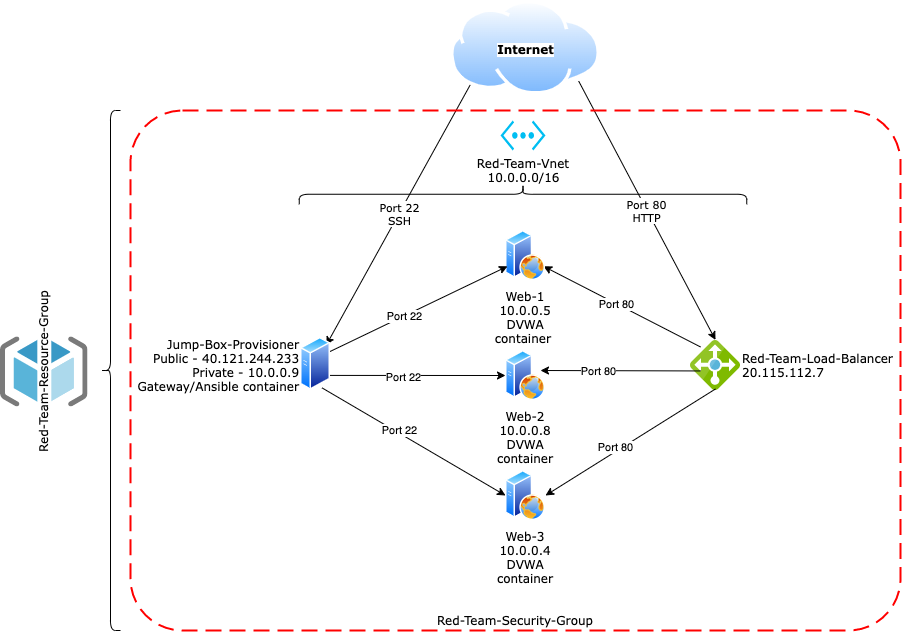

The diagram above was exported from draw.io. Its source (the exported page's mxGraphModel, read from the mxfile embedded in the PNG):
<mxGraphModel dx="2148" dy="866" grid="1" gridSize="10" guides="1" tooltips="1" connect="1" arrows="1" fold="1" page="1" pageScale="1" pageWidth="850" pageHeight="1100" math="0" shadow="0">
  <root>
    <mxCell id="0" />
    <mxCell id="1" parent="0" />
    <mxCell id="ZUGd_2NmU-j2yp3kKW6K-17" value="&lt;div&gt;Port 22&lt;/div&gt;&lt;div&gt;SSH&lt;/div&gt;" style="edgeStyle=none;rounded=0;orthogonalLoop=1;jettySize=auto;html=1;exitX=0;exitY=1;exitDx=0;exitDy=0;entryX=1;entryY=0;entryDx=0;entryDy=0;fontFamily=Verdana;strokeColor=default;align=center;" parent="1" source="UruIDM7GX_-760Byoq9_-1" target="UruIDM7GX_-760Byoq9_-7" edge="1">
      <mxGeometry relative="1" as="geometry" />
    </mxCell>
    <mxCell id="ZUGd_2NmU-j2yp3kKW6K-18" value="Port 80&lt;br&gt;HTTP" style="edgeStyle=none;rounded=0;orthogonalLoop=1;jettySize=auto;html=1;exitX=1;exitY=1;exitDx=0;exitDy=0;entryX=0.5;entryY=-0.011;entryDx=0;entryDy=0;entryPerimeter=0;fontFamily=Verdana;strokeColor=default;" parent="1" source="UruIDM7GX_-760Byoq9_-1" target="UruIDM7GX_-760Byoq9_-3" edge="1">
      <mxGeometry relative="1" as="geometry" />
    </mxCell>
    <mxCell id="UruIDM7GX_-760Byoq9_-1" value="Internet" style="aspect=fixed;perimeter=ellipsePerimeter;html=1;align=center;shadow=0;dashed=0;spacingTop=3;image;image=img/lib/active_directory/internet_cloud.svg;fontFamily=Verdana;fontStyle=1;labelPosition=center;verticalLabelPosition=middle;verticalAlign=middle;" parent="1" vertex="1">
      <mxGeometry x="330" width="150" height="94.5" as="geometry" />
    </mxCell>
    <mxCell id="UruIDM7GX_-760Byoq9_-3" value="Red-Team-Load-Balancer&lt;br&gt;20.115.112.7" style="sketch=0;aspect=fixed;html=1;points=[];align=left;image;fontSize=12;image=img/lib/mscae/Load_Balancer_feature.svg;fontFamily=Verdana;labelPosition=right;verticalLabelPosition=middle;verticalAlign=middle;" parent="1" vertex="1">
      <mxGeometry x="570" y="340" width="50" height="50" as="geometry" />
    </mxCell>
    <mxCell id="ZUGd_2NmU-j2yp3kKW6K-23" style="edgeStyle=none;rounded=0;orthogonalLoop=1;jettySize=auto;html=1;exitX=0.2;exitY=0.129;exitDx=0;exitDy=0;entryX=1;entryY=0.75;entryDx=0;entryDy=0;fontFamily=Verdana;strokeColor=default;exitPerimeter=0;" parent="1" source="UruIDM7GX_-760Byoq9_-3" target="UruIDM7GX_-760Byoq9_-4" edge="1">
      <mxGeometry relative="1" as="geometry" />
    </mxCell>
    <mxCell id="nUhub-DWcLQmS2aTFZqi-3" value="Port 80" style="edgeLabel;html=1;align=center;verticalAlign=middle;resizable=0;points=[];" parent="ZUGd_2NmU-j2yp3kKW6K-23" vertex="1" connectable="0">
      <mxGeometry x="0.0773" y="1" relative="1" as="geometry">
        <mxPoint as="offset" />
      </mxGeometry>
    </mxCell>
    <mxCell id="UruIDM7GX_-760Byoq9_-4" value="Web-1&lt;br&gt;10.0.0.5 DVWA container&amp;nbsp;" style="aspect=fixed;perimeter=ellipsePerimeter;html=1;align=center;shadow=0;dashed=0;spacingTop=3;image;image=img/lib/active_directory/web_server.svg;fontFamily=Verdana;whiteSpace=wrap;" parent="1" vertex="1">
      <mxGeometry x="385" y="230" width="40" height="50" as="geometry" />
    </mxCell>
    <mxCell id="ZUGd_2NmU-j2yp3kKW6K-24" style="edgeStyle=none;rounded=0;orthogonalLoop=1;jettySize=auto;html=1;exitX=0.2;exitY=0.609;exitDx=0;exitDy=0;fontFamily=Verdana;strokeColor=default;exitPerimeter=0;" parent="1" source="UruIDM7GX_-760Byoq9_-3" edge="1">
      <mxGeometry relative="1" as="geometry">
        <mxPoint x="420" y="370" as="targetPoint" />
      </mxGeometry>
    </mxCell>
    <mxCell id="nUhub-DWcLQmS2aTFZqi-4" value="Port 80" style="edgeLabel;html=1;align=center;verticalAlign=middle;resizable=0;points=[];" parent="ZUGd_2NmU-j2yp3kKW6K-24" vertex="1" connectable="0">
      <mxGeometry x="0.2824" relative="1" as="geometry">
        <mxPoint as="offset" />
      </mxGeometry>
    </mxCell>
    <mxCell id="UruIDM7GX_-760Byoq9_-5" value="Web-2&lt;br&gt;10.0.0.8&lt;br&gt;DVWA container" style="aspect=fixed;perimeter=ellipsePerimeter;html=1;align=center;shadow=0;dashed=0;spacingTop=3;image;image=img/lib/active_directory/web_server.svg;fontFamily=Verdana;whiteSpace=wrap;" parent="1" vertex="1">
      <mxGeometry x="385" y="350" width="40" height="50" as="geometry" />
    </mxCell>
    <mxCell id="ZUGd_2NmU-j2yp3kKW6K-25" style="edgeStyle=none;rounded=0;orthogonalLoop=1;jettySize=auto;html=1;exitX=0.5;exitY=0.969;exitDx=0;exitDy=0;entryX=1;entryY=0.5;entryDx=0;entryDy=0;fontFamily=Verdana;strokeColor=default;exitPerimeter=0;" parent="1" source="UruIDM7GX_-760Byoq9_-3" target="UruIDM7GX_-760Byoq9_-6" edge="1">
      <mxGeometry relative="1" as="geometry" />
    </mxCell>
    <mxCell id="nUhub-DWcLQmS2aTFZqi-5" value="Port 80" style="edgeLabel;html=1;align=center;verticalAlign=middle;resizable=0;points=[];" parent="ZUGd_2NmU-j2yp3kKW6K-25" vertex="1" connectable="0">
      <mxGeometry x="0.1522" y="-4" relative="1" as="geometry">
        <mxPoint as="offset" />
      </mxGeometry>
    </mxCell>
    <mxCell id="UruIDM7GX_-760Byoq9_-6" value="Web-3 10.0.0.4&lt;br&gt;DVWA container" style="aspect=fixed;perimeter=ellipsePerimeter;html=1;align=center;shadow=0;dashed=0;spacingTop=3;image;image=img/lib/active_directory/web_server.svg;fontFamily=Verdana;whiteSpace=wrap;" parent="1" vertex="1">
      <mxGeometry x="385" y="470" width="40" height="50" as="geometry" />
    </mxCell>
    <mxCell id="ZUGd_2NmU-j2yp3kKW6K-9" style="rounded=0;orthogonalLoop=1;jettySize=auto;html=1;exitX=1;exitY=0.5;exitDx=0;exitDy=0;entryX=-0.08;entryY=0.46;entryDx=0;entryDy=0;fontFamily=Verdana;entryPerimeter=0;strokeColor=none;" parent="1" source="UruIDM7GX_-760Byoq9_-7" target="UruIDM7GX_-760Byoq9_-3" edge="1">
      <mxGeometry relative="1" as="geometry" />
    </mxCell>
    <mxCell id="ZUGd_2NmU-j2yp3kKW6K-19" style="edgeStyle=none;rounded=0;orthogonalLoop=1;jettySize=auto;html=1;exitX=1;exitY=0.25;exitDx=0;exitDy=0;entryX=0;entryY=0.75;entryDx=0;entryDy=0;fontFamily=Verdana;strokeColor=default;" parent="1" source="UruIDM7GX_-760Byoq9_-7" target="UruIDM7GX_-760Byoq9_-4" edge="1">
      <mxGeometry relative="1" as="geometry" />
    </mxCell>
    <mxCell id="nUhub-DWcLQmS2aTFZqi-6" value="Port 22" style="edgeLabel;html=1;align=center;verticalAlign=middle;resizable=0;points=[];" parent="ZUGd_2NmU-j2yp3kKW6K-19" vertex="1" connectable="0">
      <mxGeometry x="-0.1516" y="1" relative="1" as="geometry">
        <mxPoint y="1" as="offset" />
      </mxGeometry>
    </mxCell>
    <mxCell id="ZUGd_2NmU-j2yp3kKW6K-21" style="edgeStyle=none;rounded=0;orthogonalLoop=1;jettySize=auto;html=1;exitX=1;exitY=0.75;exitDx=0;exitDy=0;fontFamily=Verdana;strokeColor=default;entryX=0;entryY=0.5;entryDx=0;entryDy=0;" parent="1" source="UruIDM7GX_-760Byoq9_-7" target="UruIDM7GX_-760Byoq9_-5" edge="1">
      <mxGeometry relative="1" as="geometry">
        <mxPoint x="390" y="308" as="targetPoint" />
      </mxGeometry>
    </mxCell>
    <mxCell id="nUhub-DWcLQmS2aTFZqi-7" value="Port 22" style="edgeLabel;html=1;align=center;verticalAlign=middle;resizable=0;points=[];" parent="ZUGd_2NmU-j2yp3kKW6K-21" vertex="1" connectable="0">
      <mxGeometry x="-0.1681" y="-2" relative="1" as="geometry">
        <mxPoint x="1" as="offset" />
      </mxGeometry>
    </mxCell>
    <mxCell id="ZUGd_2NmU-j2yp3kKW6K-22" style="edgeStyle=none;rounded=0;orthogonalLoop=1;jettySize=auto;html=1;exitX=0.75;exitY=1;exitDx=0;exitDy=0;entryX=0;entryY=0.5;entryDx=0;entryDy=0;fontFamily=Verdana;strokeColor=default;" parent="1" source="UruIDM7GX_-760Byoq9_-7" target="UruIDM7GX_-760Byoq9_-6" edge="1">
      <mxGeometry relative="1" as="geometry" />
    </mxCell>
    <mxCell id="nUhub-DWcLQmS2aTFZqi-8" value="Port 22" style="edgeLabel;html=1;align=center;verticalAlign=middle;resizable=0;points=[];" parent="ZUGd_2NmU-j2yp3kKW6K-22" vertex="1" connectable="0">
      <mxGeometry x="-0.1754" y="3" relative="1" as="geometry">
        <mxPoint as="offset" />
      </mxGeometry>
    </mxCell>
    <mxCell id="UruIDM7GX_-760Byoq9_-7" value="Jump-Box-Provisioner&lt;br&gt;Public - 40.121.244.233&lt;br&gt;Private - 10.0.0.9&lt;br&gt;Gateway/Ansible container" style="aspect=fixed;perimeter=ellipsePerimeter;html=1;align=right;shadow=0;dashed=0;spacingTop=3;image;image=img/lib/active_directory/generic_server.svg;fontFamily=Verdana;verticalAlign=middle;labelPosition=left;verticalLabelPosition=middle;" parent="1" vertex="1">
      <mxGeometry x="180" y="336.43" width="30" height="53.57" as="geometry" />
    </mxCell>
    <mxCell id="UruIDM7GX_-760Byoq9_-8" value="Red-Team-Vnet&lt;br&gt;10.0.0.0/16" style="verticalLabelPosition=bottom;html=1;verticalAlign=top;align=center;strokeColor=none;fillColor=#00BEF2;shape=mxgraph.azure.virtual_network;pointerEvents=1;fontFamily=Verdana;" parent="1" vertex="1">
      <mxGeometry x="380" y="120" width="45" height="30" as="geometry" />
    </mxCell>
    <mxCell id="UruIDM7GX_-760Byoq9_-9" value="Red-Team-Resource-Group" style="sketch=0;aspect=fixed;html=1;points=[];align=center;image;fontSize=12;image=img/lib/mscae/ResourceGroup.svg;fontFamily=Verdana;labelPosition=center;verticalLabelPosition=middle;verticalAlign=middle;horizontal=0;" parent="1" vertex="1">
      <mxGeometry x="-120" y="336.43" width="87.5" height="70" as="geometry" />
    </mxCell>
    <mxCell id="UruIDM7GX_-760Byoq9_-10" value="Red-Team-Security-Group" style="rounded=1;arcSize=10;dashed=1;strokeColor=#ff0000;fillColor=none;gradientColor=none;dashPattern=8 4;strokeWidth=2;fontFamily=Verdana;verticalAlign=bottom;" parent="1" vertex="1">
      <mxGeometry x="10" y="110" width="770" height="520" as="geometry" />
    </mxCell>
    <mxCell id="ZUGd_2NmU-j2yp3kKW6K-1" value="" style="shape=curlyBracket;whiteSpace=wrap;html=1;rounded=1;fontFamily=Verdana;verticalAlign=top;" parent="1" vertex="1">
      <mxGeometry x="-20" y="110" width="20" height="520" as="geometry" />
    </mxCell>
    <mxCell id="nUhub-DWcLQmS2aTFZqi-1" value="" style="shape=curlyBracket;whiteSpace=wrap;html=1;rounded=1;flipH=1;size=0.5;rotation=-90;" parent="1" vertex="1">
      <mxGeometry x="392.5" y="-30" width="20" height="447.5" as="geometry" />
    </mxCell>
  </root>
</mxGraphModel>